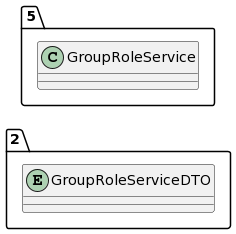

The diagram above was rendered by PlantUML. Its source (embedded in the PNG):
@startuml
allow_mixing
left to right direction
package "2"{
entity GroupRoleServiceDTO

}
package "5"{
class GroupRoleService
}
@enduml